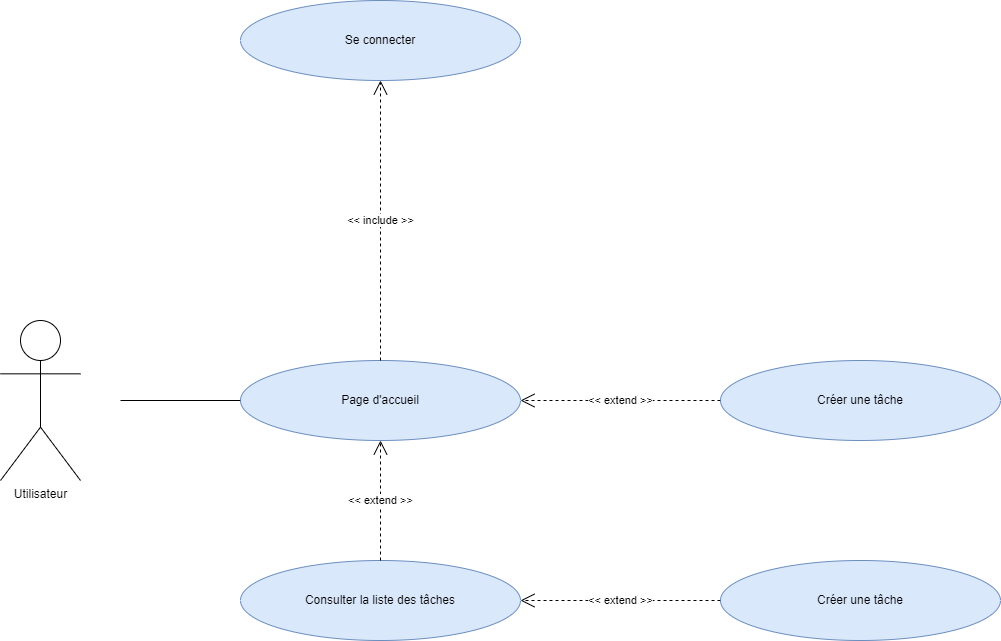

The diagram above was exported from draw.io. Its source (the exported page's mxGraphModel, read from the mxfile embedded in the PNG):
<mxGraphModel dx="1434" dy="790" grid="1" gridSize="10" guides="1" tooltips="1" connect="1" arrows="1" fold="1" page="1" pageScale="1" pageWidth="1169" pageHeight="1654" background="#ffffff" math="0" shadow="0">
  <root>
    <mxCell id="0" />
    <mxCell id="1" parent="0" />
    <mxCell id="Mr_X3Cq1-yIECwLrhOEv-1" value="Utilisateur" style="shape=umlActor;verticalLabelPosition=bottom;verticalAlign=top;html=1;outlineConnect=0;" vertex="1" parent="1">
      <mxGeometry x="40" y="480" width="80" height="160" as="geometry" />
    </mxCell>
    <mxCell id="Mr_X3Cq1-yIECwLrhOEv-2" value="Page d'accueil" style="ellipse;whiteSpace=wrap;html=1;fillColor=#dae8fc;strokeColor=#6c8ebf;" vertex="1" parent="1">
      <mxGeometry x="280" y="520" width="280" height="80" as="geometry" />
    </mxCell>
    <mxCell id="Mr_X3Cq1-yIECwLrhOEv-3" value="Se connecter" style="ellipse;whiteSpace=wrap;html=1;fillColor=#dae8fc;strokeColor=#6c8ebf;" vertex="1" parent="1">
      <mxGeometry x="280" y="160" width="280" height="80" as="geometry" />
    </mxCell>
    <mxCell id="Mr_X3Cq1-yIECwLrhOEv-4" value="" style="endArrow=none;html=1;rounded=0;entryX=0;entryY=0.5;entryDx=0;entryDy=0;" edge="1" parent="1" target="Mr_X3Cq1-yIECwLrhOEv-2">
      <mxGeometry width="50" height="50" relative="1" as="geometry">
        <mxPoint x="160" y="560" as="sourcePoint" />
        <mxPoint x="250" y="530" as="targetPoint" />
      </mxGeometry>
    </mxCell>
    <mxCell id="Mr_X3Cq1-yIECwLrhOEv-5" value="&amp;lt;&amp;lt; include &amp;gt;&amp;gt;" style="endArrow=open;endSize=12;dashed=1;html=1;rounded=0;exitX=0.5;exitY=0;exitDx=0;exitDy=0;entryX=0.5;entryY=1;entryDx=0;entryDy=0;" edge="1" parent="1" source="Mr_X3Cq1-yIECwLrhOEv-2" target="Mr_X3Cq1-yIECwLrhOEv-3">
      <mxGeometry width="160" relative="1" as="geometry">
        <mxPoint x="430" y="370" as="sourcePoint" />
        <mxPoint x="430" y="530" as="targetPoint" />
      </mxGeometry>
    </mxCell>
    <mxCell id="Mr_X3Cq1-yIECwLrhOEv-6" value="&lt;font style=&quot;vertical-align: inherit;&quot;&gt;&lt;font style=&quot;vertical-align: inherit;&quot;&gt;&lt;font style=&quot;vertical-align: inherit;&quot;&gt;&lt;font style=&quot;vertical-align: inherit;&quot;&gt;Créer une tâche&lt;/font&gt;&lt;/font&gt;&lt;/font&gt;&lt;/font&gt;" style="ellipse;whiteSpace=wrap;html=1;fillColor=#dae8fc;strokeColor=#6c8ebf;" vertex="1" parent="1">
      <mxGeometry x="760" y="520" width="280" height="80" as="geometry" />
    </mxCell>
    <mxCell id="Mr_X3Cq1-yIECwLrhOEv-7" value="&amp;lt;&amp;lt; extend &amp;gt;&amp;gt;" style="endArrow=open;endSize=12;dashed=1;html=1;rounded=0;exitX=0;exitY=0.5;exitDx=0;exitDy=0;entryX=1;entryY=0.5;entryDx=0;entryDy=0;" edge="1" parent="1" source="Mr_X3Cq1-yIECwLrhOEv-6" target="Mr_X3Cq1-yIECwLrhOEv-2">
      <mxGeometry width="160" relative="1" as="geometry">
        <mxPoint x="800" y="200" as="sourcePoint" />
        <mxPoint x="519" y="532" as="targetPoint" />
      </mxGeometry>
    </mxCell>
    <mxCell id="Mr_X3Cq1-yIECwLrhOEv-9" value="Consulter la liste des tâches" style="ellipse;whiteSpace=wrap;html=1;fillColor=#dae8fc;strokeColor=#6c8ebf;" vertex="1" parent="1">
      <mxGeometry x="280" y="720" width="280" height="80" as="geometry" />
    </mxCell>
    <mxCell id="Mr_X3Cq1-yIECwLrhOEv-10" value="&lt;font style=&quot;vertical-align: inherit;&quot;&gt;&lt;font style=&quot;vertical-align: inherit;&quot;&gt;&lt;font style=&quot;vertical-align: inherit;&quot;&gt;&lt;font style=&quot;vertical-align: inherit;&quot;&gt;Créer une tâche&lt;/font&gt;&lt;/font&gt;&lt;/font&gt;&lt;/font&gt;" style="ellipse;whiteSpace=wrap;html=1;fillColor=#dae8fc;strokeColor=#6c8ebf;" vertex="1" parent="1">
      <mxGeometry x="760" y="720" width="280" height="80" as="geometry" />
    </mxCell>
    <mxCell id="Mr_X3Cq1-yIECwLrhOEv-11" value="&amp;lt;&amp;lt; extend &amp;gt;&amp;gt;" style="endArrow=open;endSize=12;dashed=1;html=1;rounded=0;exitX=0;exitY=0.5;exitDx=0;exitDy=0;entryX=1;entryY=0.5;entryDx=0;entryDy=0;" edge="1" source="Mr_X3Cq1-yIECwLrhOEv-10" target="Mr_X3Cq1-yIECwLrhOEv-9" parent="1">
      <mxGeometry width="160" relative="1" as="geometry">
        <mxPoint x="800" y="400" as="sourcePoint" />
        <mxPoint x="519" y="732" as="targetPoint" />
      </mxGeometry>
    </mxCell>
    <mxCell id="Mr_X3Cq1-yIECwLrhOEv-12" value="&amp;lt;&amp;lt; extend &amp;gt;&amp;gt;" style="endArrow=open;endSize=12;dashed=1;html=1;rounded=0;exitX=0.5;exitY=0;exitDx=0;exitDy=0;entryX=0.5;entryY=1;entryDx=0;entryDy=0;" edge="1" parent="1" source="Mr_X3Cq1-yIECwLrhOEv-9" target="Mr_X3Cq1-yIECwLrhOEv-2">
      <mxGeometry width="160" relative="1" as="geometry">
        <mxPoint x="770" y="770" as="sourcePoint" />
        <mxPoint x="570" y="770" as="targetPoint" />
      </mxGeometry>
    </mxCell>
  </root>
</mxGraphModel>